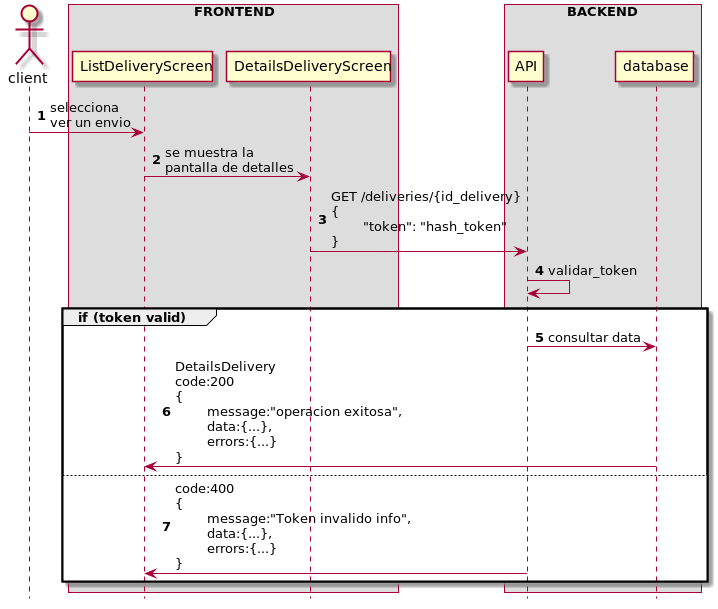

The diagram above was rendered by PlantUML. Its source (embedded in the PNG):
@startuml
hide footbox
autonumber

actor client

box "FRONTEND"
participant ListDeliveryScreen
participant DetailsDeliveryScreen
end box

box "BACKEND"
participant API
participant database
end box

client -> ListDeliveryScreen: selecciona \nver un envio
ListDeliveryScreen -> DetailsDeliveryScreen: se muestra la \npantalla de detalles
DetailsDeliveryScreen-> API: GET /deliveries/{id_delivery}\n{ \n\t"token": "hash_token" \n}
API->API: validar_token

group if (token valid)
API -> database: consultar data
database -> ListDeliveryScreen: DetailsDelivery\ncode:200\n{\n\tmessage:"operacion exitosa", \n\tdata:{...},\n\terrors:{...}\n}
else
  API -> ListDeliveryScreen: code:400\n{\n\tmessage:"Token invalido info", \n\tdata:{...},\n\terrors:{...}\n}
end

@enduml